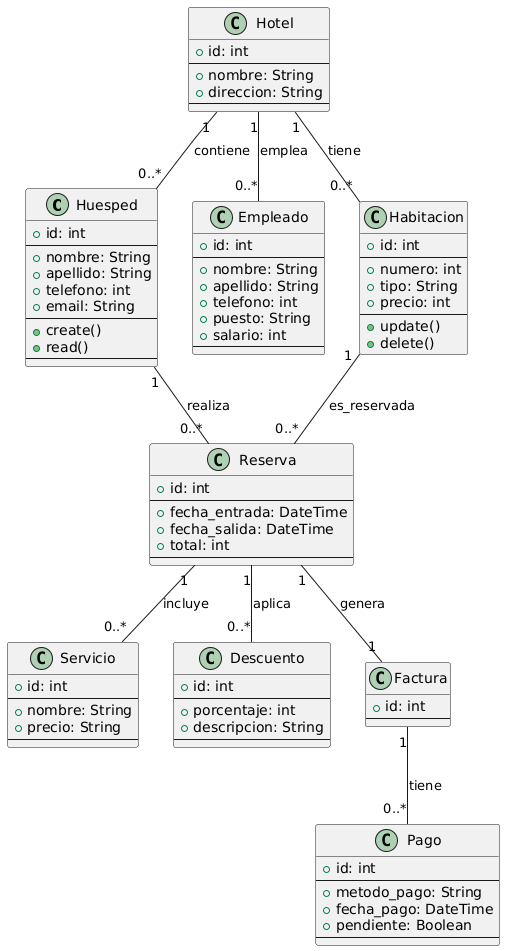

The diagram above was rendered by PlantUML. Its source (embedded in the PNG):
@startuml
skinparam ClassAttributeIconStyle none

class Huesped {
  + id: int
  --
  + nombre: String
  + apellido: String
  + telefono: int
  + email: String
  --
  + create()
  + read()
  --
}

class Empleado {
  + id: int
  --
  + nombre: String
  + apellido: String
  + telefono: int
  + puesto: String
  + salario: int
  --
}

class Habitacion {
  + id: int
  --
  + numero: int
  + tipo: String
  + precio: int
  --
  + update()
  + delete()
}

class Servicio {
  + id: int
  --
  + nombre: String
  + precio: String
  --
}

class Descuento {
  + id: int
  --
  + porcentaje: int
  + descripcion: String
  --
}

class Hotel {
  + id: int
  --
  + nombre: String
  + direccion: String
  --
}

class Reserva {
  + id: int
  --
  + fecha_entrada: DateTime
  + fecha_salida: DateTime
  + total: int
  --
}

class Factura {
  + id: int
  --
}

class Pago {
  + id: int
  --
  + metodo_pago: String
  + fecha_pago: DateTime
  + pendiente: Boolean
  --
}

' ===================================================
' Relaciones basadas en las nuevas reglas:
' ===================================================

' 1. Entidades ligadas al Hotel (Asociación 1 a muchos)
Hotel "1" -- "0..*" Huesped : contiene
Hotel "1" -- "0..*" Empleado : emplea
Hotel "1" -- "0..*" Habitacion : tiene

' 2. Entidades de la Reserva (Uso o Composición)
Huesped "1" -- "0..*" Reserva : realiza
Habitacion "1" -- "0..*" Reserva : es_reservada

' Servicio y Descuento ligados a la Reserva
Reserva "1" -- "0..*" Servicio : incluye
Reserva "1" -- "0..*" Descuento : aplica

' 3. Proceso de Pago
' Factura ligada a la Reserva
Reserva "1" -- "1" Factura : genera
' Pago ligado a la Factura
Factura "1" -- "0..*" Pago : tiene
@enduml